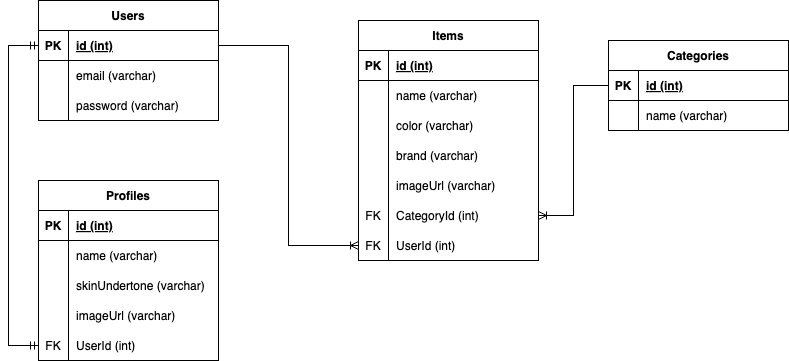

The diagram above was exported from draw.io. Its source (the exported page's mxGraphModel, read from the mxfile embedded in the PNG):
<mxGraphModel dx="971" dy="627" grid="1" gridSize="10" guides="1" tooltips="1" connect="1" arrows="1" fold="1" page="1" pageScale="1" pageWidth="1654" pageHeight="2336" math="0" shadow="0">
  <root>
    <mxCell id="0" />
    <mxCell id="1" parent="0" />
    <mxCell id="2" value="Users" style="shape=table;startSize=30;container=1;collapsible=1;childLayout=tableLayout;fixedRows=1;rowLines=0;fontStyle=1;align=center;resizeLast=1;" parent="1" vertex="1">
      <mxGeometry x="110" y="120" width="180" height="120" as="geometry" />
    </mxCell>
    <mxCell id="3" value="" style="shape=tableRow;horizontal=0;startSize=0;swimlaneHead=0;swimlaneBody=0;fillColor=none;collapsible=0;dropTarget=0;points=[[0,0.5],[1,0.5]];portConstraint=eastwest;top=0;left=0;right=0;bottom=1;" parent="2" vertex="1">
      <mxGeometry y="30" width="180" height="30" as="geometry" />
    </mxCell>
    <mxCell id="4" value="PK" style="shape=partialRectangle;connectable=0;fillColor=none;top=0;left=0;bottom=0;right=0;fontStyle=1;overflow=hidden;" parent="3" vertex="1">
      <mxGeometry width="30" height="30" as="geometry">
        <mxRectangle width="30" height="30" as="alternateBounds" />
      </mxGeometry>
    </mxCell>
    <mxCell id="5" value="id (int)" style="shape=partialRectangle;connectable=0;fillColor=none;top=0;left=0;bottom=0;right=0;align=left;spacingLeft=6;fontStyle=5;overflow=hidden;" parent="3" vertex="1">
      <mxGeometry x="30" width="150" height="30" as="geometry">
        <mxRectangle width="150" height="30" as="alternateBounds" />
      </mxGeometry>
    </mxCell>
    <mxCell id="6" value="" style="shape=tableRow;horizontal=0;startSize=0;swimlaneHead=0;swimlaneBody=0;fillColor=none;collapsible=0;dropTarget=0;points=[[0,0.5],[1,0.5]];portConstraint=eastwest;top=0;left=0;right=0;bottom=0;" parent="2" vertex="1">
      <mxGeometry y="60" width="180" height="30" as="geometry" />
    </mxCell>
    <mxCell id="7" value="" style="shape=partialRectangle;connectable=0;fillColor=none;top=0;left=0;bottom=0;right=0;editable=1;overflow=hidden;" parent="6" vertex="1">
      <mxGeometry width="30" height="30" as="geometry">
        <mxRectangle width="30" height="30" as="alternateBounds" />
      </mxGeometry>
    </mxCell>
    <mxCell id="8" value="email (varchar)" style="shape=partialRectangle;connectable=0;fillColor=none;top=0;left=0;bottom=0;right=0;align=left;spacingLeft=6;overflow=hidden;" parent="6" vertex="1">
      <mxGeometry x="30" width="150" height="30" as="geometry">
        <mxRectangle width="150" height="30" as="alternateBounds" />
      </mxGeometry>
    </mxCell>
    <mxCell id="9" value="" style="shape=tableRow;horizontal=0;startSize=0;swimlaneHead=0;swimlaneBody=0;fillColor=none;collapsible=0;dropTarget=0;points=[[0,0.5],[1,0.5]];portConstraint=eastwest;top=0;left=0;right=0;bottom=0;" parent="2" vertex="1">
      <mxGeometry y="90" width="180" height="30" as="geometry" />
    </mxCell>
    <mxCell id="10" value="" style="shape=partialRectangle;connectable=0;fillColor=none;top=0;left=0;bottom=0;right=0;editable=1;overflow=hidden;" parent="9" vertex="1">
      <mxGeometry width="30" height="30" as="geometry">
        <mxRectangle width="30" height="30" as="alternateBounds" />
      </mxGeometry>
    </mxCell>
    <mxCell id="11" value="password (varchar)" style="shape=partialRectangle;connectable=0;fillColor=none;top=0;left=0;bottom=0;right=0;align=left;spacingLeft=6;overflow=hidden;" parent="9" vertex="1">
      <mxGeometry x="30" width="150" height="30" as="geometry">
        <mxRectangle width="150" height="30" as="alternateBounds" />
      </mxGeometry>
    </mxCell>
    <mxCell id="15" value="Profiles" style="shape=table;startSize=30;container=1;collapsible=1;childLayout=tableLayout;fixedRows=1;rowLines=0;fontStyle=1;align=center;resizeLast=1;" parent="1" vertex="1">
      <mxGeometry x="110" y="300" width="180" height="180" as="geometry" />
    </mxCell>
    <mxCell id="16" value="" style="shape=tableRow;horizontal=0;startSize=0;swimlaneHead=0;swimlaneBody=0;fillColor=none;collapsible=0;dropTarget=0;points=[[0,0.5],[1,0.5]];portConstraint=eastwest;top=0;left=0;right=0;bottom=1;" parent="15" vertex="1">
      <mxGeometry y="30" width="180" height="30" as="geometry" />
    </mxCell>
    <mxCell id="17" value="PK" style="shape=partialRectangle;connectable=0;fillColor=none;top=0;left=0;bottom=0;right=0;fontStyle=1;overflow=hidden;" parent="16" vertex="1">
      <mxGeometry width="30" height="30" as="geometry">
        <mxRectangle width="30" height="30" as="alternateBounds" />
      </mxGeometry>
    </mxCell>
    <mxCell id="18" value="id (int)" style="shape=partialRectangle;connectable=0;fillColor=none;top=0;left=0;bottom=0;right=0;align=left;spacingLeft=6;fontStyle=5;overflow=hidden;" parent="16" vertex="1">
      <mxGeometry x="30" width="150" height="30" as="geometry">
        <mxRectangle width="150" height="30" as="alternateBounds" />
      </mxGeometry>
    </mxCell>
    <mxCell id="19" value="" style="shape=tableRow;horizontal=0;startSize=0;swimlaneHead=0;swimlaneBody=0;fillColor=none;collapsible=0;dropTarget=0;points=[[0,0.5],[1,0.5]];portConstraint=eastwest;top=0;left=0;right=0;bottom=0;" parent="15" vertex="1">
      <mxGeometry y="60" width="180" height="30" as="geometry" />
    </mxCell>
    <mxCell id="20" value="" style="shape=partialRectangle;connectable=0;fillColor=none;top=0;left=0;bottom=0;right=0;editable=1;overflow=hidden;" parent="19" vertex="1">
      <mxGeometry width="30" height="30" as="geometry">
        <mxRectangle width="30" height="30" as="alternateBounds" />
      </mxGeometry>
    </mxCell>
    <mxCell id="21" value="name (varchar)" style="shape=partialRectangle;connectable=0;fillColor=none;top=0;left=0;bottom=0;right=0;align=left;spacingLeft=6;overflow=hidden;" parent="19" vertex="1">
      <mxGeometry x="30" width="150" height="30" as="geometry">
        <mxRectangle width="150" height="30" as="alternateBounds" />
      </mxGeometry>
    </mxCell>
    <mxCell id="22" value="" style="shape=tableRow;horizontal=0;startSize=0;swimlaneHead=0;swimlaneBody=0;fillColor=none;collapsible=0;dropTarget=0;points=[[0,0.5],[1,0.5]];portConstraint=eastwest;top=0;left=0;right=0;bottom=0;" parent="15" vertex="1">
      <mxGeometry y="90" width="180" height="30" as="geometry" />
    </mxCell>
    <mxCell id="23" value="" style="shape=partialRectangle;connectable=0;fillColor=none;top=0;left=0;bottom=0;right=0;editable=1;overflow=hidden;" parent="22" vertex="1">
      <mxGeometry width="30" height="30" as="geometry">
        <mxRectangle width="30" height="30" as="alternateBounds" />
      </mxGeometry>
    </mxCell>
    <mxCell id="24" value="skinUndertone (varchar)" style="shape=partialRectangle;connectable=0;fillColor=none;top=0;left=0;bottom=0;right=0;align=left;spacingLeft=6;overflow=hidden;" parent="22" vertex="1">
      <mxGeometry x="30" width="150" height="30" as="geometry">
        <mxRectangle width="150" height="30" as="alternateBounds" />
      </mxGeometry>
    </mxCell>
    <mxCell id="25" value="" style="shape=tableRow;horizontal=0;startSize=0;swimlaneHead=0;swimlaneBody=0;fillColor=none;collapsible=0;dropTarget=0;points=[[0,0.5],[1,0.5]];portConstraint=eastwest;top=0;left=0;right=0;bottom=0;" parent="15" vertex="1">
      <mxGeometry y="120" width="180" height="30" as="geometry" />
    </mxCell>
    <mxCell id="26" value="" style="shape=partialRectangle;connectable=0;fillColor=none;top=0;left=0;bottom=0;right=0;editable=1;overflow=hidden;" parent="25" vertex="1">
      <mxGeometry width="30" height="30" as="geometry">
        <mxRectangle width="30" height="30" as="alternateBounds" />
      </mxGeometry>
    </mxCell>
    <mxCell id="27" value="imageUrl (varchar)" style="shape=partialRectangle;connectable=0;fillColor=none;top=0;left=0;bottom=0;right=0;align=left;spacingLeft=6;overflow=hidden;" parent="25" vertex="1">
      <mxGeometry x="30" width="150" height="30" as="geometry">
        <mxRectangle width="150" height="30" as="alternateBounds" />
      </mxGeometry>
    </mxCell>
    <mxCell id="28" value="" style="shape=tableRow;horizontal=0;startSize=0;swimlaneHead=0;swimlaneBody=0;fillColor=none;collapsible=0;dropTarget=0;points=[[0,0.5],[1,0.5]];portConstraint=eastwest;top=0;left=0;right=0;bottom=0;" parent="15" vertex="1">
      <mxGeometry y="150" width="180" height="30" as="geometry" />
    </mxCell>
    <mxCell id="29" value="FK" style="shape=partialRectangle;connectable=0;fillColor=none;top=0;left=0;bottom=0;right=0;editable=1;overflow=hidden;" parent="28" vertex="1">
      <mxGeometry width="30" height="30" as="geometry">
        <mxRectangle width="30" height="30" as="alternateBounds" />
      </mxGeometry>
    </mxCell>
    <mxCell id="30" value="UserId (int)" style="shape=partialRectangle;connectable=0;fillColor=none;top=0;left=0;bottom=0;right=0;align=left;spacingLeft=6;overflow=hidden;" parent="28" vertex="1">
      <mxGeometry x="30" width="150" height="30" as="geometry">
        <mxRectangle width="150" height="30" as="alternateBounds" />
      </mxGeometry>
    </mxCell>
    <mxCell id="31" style="edgeStyle=orthogonalEdgeStyle;html=1;exitX=0;exitY=0.5;exitDx=0;exitDy=0;entryX=0;entryY=0.5;entryDx=0;entryDy=0;rounded=0;endArrow=ERmandOne;endFill=0;startArrow=ERmandOne;startFill=0;" parent="1" source="28" target="3" edge="1">
      <mxGeometry relative="1" as="geometry">
        <Array as="points">
          <mxPoint x="80" y="465" />
          <mxPoint x="80" y="165" />
        </Array>
      </mxGeometry>
    </mxCell>
    <mxCell id="32" value="Items" style="shape=table;startSize=30;container=1;collapsible=1;childLayout=tableLayout;fixedRows=1;rowLines=0;fontStyle=1;align=center;resizeLast=1;" vertex="1" parent="1">
      <mxGeometry x="430" y="140" width="180" height="240" as="geometry" />
    </mxCell>
    <mxCell id="33" value="" style="shape=tableRow;horizontal=0;startSize=0;swimlaneHead=0;swimlaneBody=0;fillColor=none;collapsible=0;dropTarget=0;points=[[0,0.5],[1,0.5]];portConstraint=eastwest;top=0;left=0;right=0;bottom=1;" vertex="1" parent="32">
      <mxGeometry y="30" width="180" height="30" as="geometry" />
    </mxCell>
    <mxCell id="34" value="PK" style="shape=partialRectangle;connectable=0;fillColor=none;top=0;left=0;bottom=0;right=0;fontStyle=1;overflow=hidden;" vertex="1" parent="33">
      <mxGeometry width="30" height="30" as="geometry">
        <mxRectangle width="30" height="30" as="alternateBounds" />
      </mxGeometry>
    </mxCell>
    <mxCell id="35" value="id (int)" style="shape=partialRectangle;connectable=0;fillColor=none;top=0;left=0;bottom=0;right=0;align=left;spacingLeft=6;fontStyle=5;overflow=hidden;" vertex="1" parent="33">
      <mxGeometry x="30" width="150" height="30" as="geometry">
        <mxRectangle width="150" height="30" as="alternateBounds" />
      </mxGeometry>
    </mxCell>
    <mxCell id="36" value="" style="shape=tableRow;horizontal=0;startSize=0;swimlaneHead=0;swimlaneBody=0;fillColor=none;collapsible=0;dropTarget=0;points=[[0,0.5],[1,0.5]];portConstraint=eastwest;top=0;left=0;right=0;bottom=0;" vertex="1" parent="32">
      <mxGeometry y="60" width="180" height="30" as="geometry" />
    </mxCell>
    <mxCell id="37" value="" style="shape=partialRectangle;connectable=0;fillColor=none;top=0;left=0;bottom=0;right=0;editable=1;overflow=hidden;" vertex="1" parent="36">
      <mxGeometry width="30" height="30" as="geometry">
        <mxRectangle width="30" height="30" as="alternateBounds" />
      </mxGeometry>
    </mxCell>
    <mxCell id="38" value="name (varchar)" style="shape=partialRectangle;connectable=0;fillColor=none;top=0;left=0;bottom=0;right=0;align=left;spacingLeft=6;overflow=hidden;" vertex="1" parent="36">
      <mxGeometry x="30" width="150" height="30" as="geometry">
        <mxRectangle width="150" height="30" as="alternateBounds" />
      </mxGeometry>
    </mxCell>
    <mxCell id="39" value="" style="shape=tableRow;horizontal=0;startSize=0;swimlaneHead=0;swimlaneBody=0;fillColor=none;collapsible=0;dropTarget=0;points=[[0,0.5],[1,0.5]];portConstraint=eastwest;top=0;left=0;right=0;bottom=0;" vertex="1" parent="32">
      <mxGeometry y="90" width="180" height="30" as="geometry" />
    </mxCell>
    <mxCell id="40" value="" style="shape=partialRectangle;connectable=0;fillColor=none;top=0;left=0;bottom=0;right=0;editable=1;overflow=hidden;" vertex="1" parent="39">
      <mxGeometry width="30" height="30" as="geometry">
        <mxRectangle width="30" height="30" as="alternateBounds" />
      </mxGeometry>
    </mxCell>
    <mxCell id="41" value="color (varchar)" style="shape=partialRectangle;connectable=0;fillColor=none;top=0;left=0;bottom=0;right=0;align=left;spacingLeft=6;overflow=hidden;" vertex="1" parent="39">
      <mxGeometry x="30" width="150" height="30" as="geometry">
        <mxRectangle width="150" height="30" as="alternateBounds" />
      </mxGeometry>
    </mxCell>
    <mxCell id="42" value="" style="shape=tableRow;horizontal=0;startSize=0;swimlaneHead=0;swimlaneBody=0;fillColor=none;collapsible=0;dropTarget=0;points=[[0,0.5],[1,0.5]];portConstraint=eastwest;top=0;left=0;right=0;bottom=0;" vertex="1" parent="32">
      <mxGeometry y="120" width="180" height="30" as="geometry" />
    </mxCell>
    <mxCell id="43" value="" style="shape=partialRectangle;connectable=0;fillColor=none;top=0;left=0;bottom=0;right=0;editable=1;overflow=hidden;" vertex="1" parent="42">
      <mxGeometry width="30" height="30" as="geometry">
        <mxRectangle width="30" height="30" as="alternateBounds" />
      </mxGeometry>
    </mxCell>
    <mxCell id="44" value="brand (varchar)" style="shape=partialRectangle;connectable=0;fillColor=none;top=0;left=0;bottom=0;right=0;align=left;spacingLeft=6;overflow=hidden;" vertex="1" parent="42">
      <mxGeometry x="30" width="150" height="30" as="geometry">
        <mxRectangle width="150" height="30" as="alternateBounds" />
      </mxGeometry>
    </mxCell>
    <mxCell id="66" value="" style="shape=tableRow;horizontal=0;startSize=0;swimlaneHead=0;swimlaneBody=0;fillColor=none;collapsible=0;dropTarget=0;points=[[0,0.5],[1,0.5]];portConstraint=eastwest;top=0;left=0;right=0;bottom=0;" vertex="1" parent="32">
      <mxGeometry y="150" width="180" height="30" as="geometry" />
    </mxCell>
    <mxCell id="67" value="" style="shape=partialRectangle;connectable=0;fillColor=none;top=0;left=0;bottom=0;right=0;editable=1;overflow=hidden;" vertex="1" parent="66">
      <mxGeometry width="30" height="30" as="geometry">
        <mxRectangle width="30" height="30" as="alternateBounds" />
      </mxGeometry>
    </mxCell>
    <mxCell id="68" value="imageUrl (varchar)" style="shape=partialRectangle;connectable=0;fillColor=none;top=0;left=0;bottom=0;right=0;align=left;spacingLeft=6;overflow=hidden;" vertex="1" parent="66">
      <mxGeometry x="30" width="150" height="30" as="geometry">
        <mxRectangle width="150" height="30" as="alternateBounds" />
      </mxGeometry>
    </mxCell>
    <mxCell id="45" value="" style="shape=tableRow;horizontal=0;startSize=0;swimlaneHead=0;swimlaneBody=0;fillColor=none;collapsible=0;dropTarget=0;points=[[0,0.5],[1,0.5]];portConstraint=eastwest;top=0;left=0;right=0;bottom=0;" vertex="1" parent="32">
      <mxGeometry y="180" width="180" height="30" as="geometry" />
    </mxCell>
    <mxCell id="46" value="FK" style="shape=partialRectangle;connectable=0;fillColor=none;top=0;left=0;bottom=0;right=0;editable=1;overflow=hidden;" vertex="1" parent="45">
      <mxGeometry width="30" height="30" as="geometry">
        <mxRectangle width="30" height="30" as="alternateBounds" />
      </mxGeometry>
    </mxCell>
    <mxCell id="47" value="CategoryId (int)" style="shape=partialRectangle;connectable=0;fillColor=none;top=0;left=0;bottom=0;right=0;align=left;spacingLeft=6;overflow=hidden;" vertex="1" parent="45">
      <mxGeometry x="30" width="150" height="30" as="geometry">
        <mxRectangle width="150" height="30" as="alternateBounds" />
      </mxGeometry>
    </mxCell>
    <mxCell id="61" value="" style="shape=tableRow;horizontal=0;startSize=0;swimlaneHead=0;swimlaneBody=0;fillColor=none;collapsible=0;dropTarget=0;points=[[0,0.5],[1,0.5]];portConstraint=eastwest;top=0;left=0;right=0;bottom=0;" vertex="1" parent="32">
      <mxGeometry y="210" width="180" height="30" as="geometry" />
    </mxCell>
    <mxCell id="62" value="FK" style="shape=partialRectangle;connectable=0;fillColor=none;top=0;left=0;bottom=0;right=0;editable=1;overflow=hidden;" vertex="1" parent="61">
      <mxGeometry width="30" height="30" as="geometry">
        <mxRectangle width="30" height="30" as="alternateBounds" />
      </mxGeometry>
    </mxCell>
    <mxCell id="63" value="UserId (int)" style="shape=partialRectangle;connectable=0;fillColor=none;top=0;left=0;bottom=0;right=0;align=left;spacingLeft=6;overflow=hidden;" vertex="1" parent="61">
      <mxGeometry x="30" width="150" height="30" as="geometry">
        <mxRectangle width="150" height="30" as="alternateBounds" />
      </mxGeometry>
    </mxCell>
    <mxCell id="48" value="Categories" style="shape=table;startSize=30;container=1;collapsible=1;childLayout=tableLayout;fixedRows=1;rowLines=0;fontStyle=1;align=center;resizeLast=1;" vertex="1" parent="1">
      <mxGeometry x="680" y="160" width="180" height="90" as="geometry" />
    </mxCell>
    <mxCell id="49" value="" style="shape=tableRow;horizontal=0;startSize=0;swimlaneHead=0;swimlaneBody=0;fillColor=none;collapsible=0;dropTarget=0;points=[[0,0.5],[1,0.5]];portConstraint=eastwest;top=0;left=0;right=0;bottom=1;" vertex="1" parent="48">
      <mxGeometry y="30" width="180" height="30" as="geometry" />
    </mxCell>
    <mxCell id="50" value="PK" style="shape=partialRectangle;connectable=0;fillColor=none;top=0;left=0;bottom=0;right=0;fontStyle=1;overflow=hidden;" vertex="1" parent="49">
      <mxGeometry width="30" height="30" as="geometry">
        <mxRectangle width="30" height="30" as="alternateBounds" />
      </mxGeometry>
    </mxCell>
    <mxCell id="51" value="id (int)" style="shape=partialRectangle;connectable=0;fillColor=none;top=0;left=0;bottom=0;right=0;align=left;spacingLeft=6;fontStyle=5;overflow=hidden;" vertex="1" parent="49">
      <mxGeometry x="30" width="150" height="30" as="geometry">
        <mxRectangle width="150" height="30" as="alternateBounds" />
      </mxGeometry>
    </mxCell>
    <mxCell id="52" value="" style="shape=tableRow;horizontal=0;startSize=0;swimlaneHead=0;swimlaneBody=0;fillColor=none;collapsible=0;dropTarget=0;points=[[0,0.5],[1,0.5]];portConstraint=eastwest;top=0;left=0;right=0;bottom=0;" vertex="1" parent="48">
      <mxGeometry y="60" width="180" height="30" as="geometry" />
    </mxCell>
    <mxCell id="53" value="" style="shape=partialRectangle;connectable=0;fillColor=none;top=0;left=0;bottom=0;right=0;editable=1;overflow=hidden;" vertex="1" parent="52">
      <mxGeometry width="30" height="30" as="geometry">
        <mxRectangle width="30" height="30" as="alternateBounds" />
      </mxGeometry>
    </mxCell>
    <mxCell id="54" value="name (varchar)" style="shape=partialRectangle;connectable=0;fillColor=none;top=0;left=0;bottom=0;right=0;align=left;spacingLeft=6;overflow=hidden;" vertex="1" parent="52">
      <mxGeometry x="30" width="150" height="30" as="geometry">
        <mxRectangle width="150" height="30" as="alternateBounds" />
      </mxGeometry>
    </mxCell>
    <mxCell id="64" style="edgeStyle=orthogonalEdgeStyle;html=1;exitX=1;exitY=0.5;exitDx=0;exitDy=0;entryX=0;entryY=0.5;entryDx=0;entryDy=0;rounded=0;endArrow=none;endFill=0;startArrow=ERoneToMany;startFill=0;" edge="1" parent="1" source="45" target="49">
      <mxGeometry relative="1" as="geometry" />
    </mxCell>
    <mxCell id="65" style="edgeStyle=orthogonalEdgeStyle;rounded=0;html=1;exitX=1;exitY=0.5;exitDx=0;exitDy=0;entryX=0;entryY=0.5;entryDx=0;entryDy=0;startArrow=none;startFill=0;endArrow=ERoneToMany;endFill=0;" edge="1" parent="1" source="3" target="61">
      <mxGeometry relative="1" as="geometry" />
    </mxCell>
  </root>
</mxGraphModel>